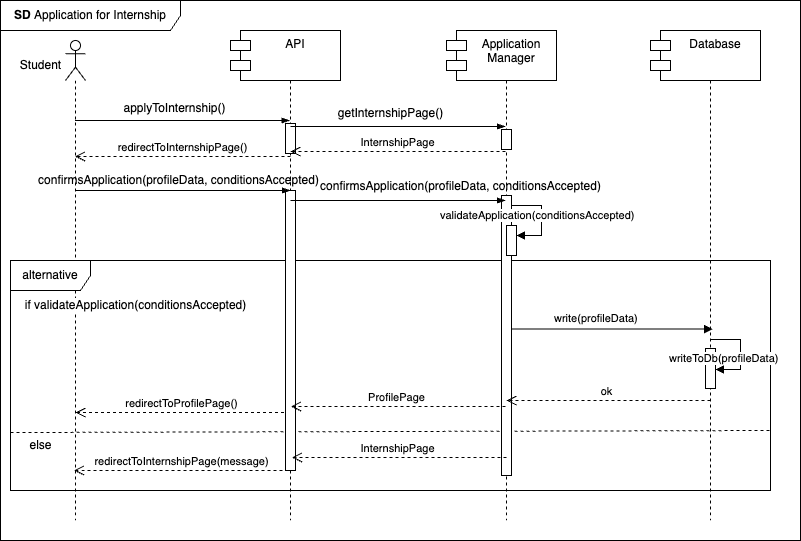

The diagram above was exported from draw.io. Its source (the exported page's mxGraphModel, read from the mxfile embedded in the PNG):
<mxGraphModel dx="892" dy="601" grid="1" gridSize="10" guides="1" tooltips="1" connect="1" arrows="1" fold="1" page="1" pageScale="1" pageWidth="850" pageHeight="1100" math="0" shadow="0">
  <root>
    <mxCell id="0" />
    <mxCell id="1" parent="0" />
    <mxCell id="D38OKHqPYw2myRERGLZU-6" value=":Object" style="shape=umlLifeline;perimeter=lifelinePerimeter;whiteSpace=wrap;html=1;container=1;dropTarget=0;collapsible=0;recursiveResize=0;outlineConnect=0;portConstraint=eastwest;newEdgeStyle={&quot;curved&quot;:0,&quot;rounded&quot;:0};" vertex="1" parent="1">
      <mxGeometry x="536" y="40" width="100" height="480" as="geometry" />
    </mxCell>
    <mxCell id="D38OKHqPYw2myRERGLZU-23" value="" style="html=1;points=[[0,0,0,0,5],[0,1,0,0,-5],[1,0,0,0,5],[1,1,0,0,-5]];perimeter=orthogonalPerimeter;outlineConnect=0;targetShapes=umlLifeline;portConstraint=eastwest;newEdgeStyle={&quot;curved&quot;:0,&quot;rounded&quot;:0};" vertex="1" parent="D38OKHqPYw2myRERGLZU-6">
      <mxGeometry x="45" y="89" width="10" height="20" as="geometry" />
    </mxCell>
    <mxCell id="CObYJEAy56xA2G8EUnc1-1" value="S&amp;amp;C" style="shape=umlLifeline;perimeter=lifelinePerimeter;whiteSpace=wrap;html=1;container=1;dropTarget=0;collapsible=0;recursiveResize=0;outlineConnect=0;portConstraint=eastwest;newEdgeStyle={&quot;edgeStyle&quot;:&quot;elbowEdgeStyle&quot;,&quot;elbow&quot;:&quot;vertical&quot;,&quot;curved&quot;:0,&quot;rounded&quot;:0};" parent="1" vertex="1">
      <mxGeometry x="320" y="40" width="100" height="480" as="geometry" />
    </mxCell>
    <mxCell id="CObYJEAy56xA2G8EUnc1-6" value="" style="shape=umlLifeline;perimeter=lifelinePerimeter;whiteSpace=wrap;html=1;container=1;dropTarget=0;collapsible=0;recursiveResize=0;outlineConnect=0;portConstraint=eastwest;newEdgeStyle={&quot;curved&quot;:0,&quot;rounded&quot;:0};participant=umlActor;" parent="1" vertex="1">
      <mxGeometry x="145" y="40" width="20" height="480" as="geometry" />
    </mxCell>
    <mxCell id="CObYJEAy56xA2G8EUnc1-7" value="Student" style="text;html=1;align=center;verticalAlign=middle;resizable=0;points=[];autosize=1;strokeColor=none;fillColor=none;" parent="1" vertex="1">
      <mxGeometry x="90" y="50" width="60" height="30" as="geometry" />
    </mxCell>
    <mxCell id="CObYJEAy56xA2G8EUnc1-9" value="applyToInternship()" style="text;html=1;align=center;verticalAlign=middle;resizable=0;points=[];autosize=1;strokeColor=none;fillColor=none;" parent="1" vertex="1">
      <mxGeometry x="189" y="93" width="130" height="30" as="geometry" />
    </mxCell>
    <mxCell id="CObYJEAy56xA2G8EUnc1-14" value="alternative" style="shape=umlFrame;whiteSpace=wrap;html=1;pointerEvents=0;width=80;height=30;" parent="1" vertex="1">
      <mxGeometry x="90" y="260" width="760" height="230" as="geometry" />
    </mxCell>
    <mxCell id="CObYJEAy56xA2G8EUnc1-15" value="&lt;b&gt;SD&lt;/b&gt;&amp;nbsp;Application for Internship" style="shape=umlFrame;whiteSpace=wrap;html=1;pointerEvents=0;width=180;height=30;" parent="1" vertex="1">
      <mxGeometry x="80" width="800" height="540" as="geometry" />
    </mxCell>
    <mxCell id="CObYJEAy56xA2G8EUnc1-17" value="" style="endArrow=none;dashed=1;html=1;rounded=0;exitX=0;exitY=0.748;exitDx=0;exitDy=0;exitPerimeter=0;" parent="1" edge="1" source="CObYJEAy56xA2G8EUnc1-14">
      <mxGeometry width="50" height="50" relative="1" as="geometry">
        <mxPoint x="99.99999999999996" y="430" as="sourcePoint" />
        <mxPoint x="850" y="430" as="targetPoint" />
      </mxGeometry>
    </mxCell>
    <mxCell id="CObYJEAy56xA2G8EUnc1-19" value="else" style="text;html=1;align=center;verticalAlign=middle;resizable=0;points=[];autosize=1;strokeColor=none;fillColor=none;" parent="1" vertex="1">
      <mxGeometry x="95" y="430" width="50" height="30" as="geometry" />
    </mxCell>
    <mxCell id="CObYJEAy56xA2G8EUnc1-20" value="if validateApplication(conditionsAccepted)" style="text;html=1;align=center;verticalAlign=middle;resizable=0;points=[];autosize=1;strokeColor=none;fillColor=none;labelBackgroundColor=default;" parent="1" vertex="1">
      <mxGeometry x="95" y="290" width="240" height="30" as="geometry" />
    </mxCell>
    <mxCell id="CObYJEAy56xA2G8EUnc1-24" value="redirectToInternshipPage(message)" style="html=1;verticalAlign=bottom;endArrow=open;dashed=1;endSize=8;curved=0;rounded=0;" parent="1" edge="1">
      <mxGeometry x="-0.0028" relative="1" as="geometry">
        <mxPoint x="367.9999999999999" y="470" as="sourcePoint" />
        <mxPoint x="153.44444444444446" y="470" as="targetPoint" />
        <mxPoint as="offset" />
      </mxGeometry>
    </mxCell>
    <mxCell id="HJIBpvxVfIBrpGYPyr1l-3" value="redirectToInternshipPage()" style="html=1;verticalAlign=bottom;endArrow=open;dashed=1;endSize=8;curved=0;rounded=0;" parent="1" edge="1">
      <mxGeometry relative="1" as="geometry">
        <mxPoint x="370" y="156" as="sourcePoint" />
        <mxPoint x="154.5" y="156" as="targetPoint" />
        <Array as="points">
          <mxPoint x="280.5" y="156" />
        </Array>
      </mxGeometry>
    </mxCell>
    <mxCell id="HJIBpvxVfIBrpGYPyr1l-5" value="confirmsApplication(profileData, conditionsAccepted)" style="text;html=1;align=center;verticalAlign=middle;resizable=0;points=[];autosize=1;strokeColor=none;fillColor=none;" parent="1" vertex="1">
      <mxGeometry x="108" y="165" width="300" height="30" as="geometry" />
    </mxCell>
    <mxCell id="HJIBpvxVfIBrpGYPyr1l-6" value="redirectToProfilePage()" style="html=1;verticalAlign=bottom;endArrow=open;dashed=1;endSize=8;curved=0;rounded=0;" parent="1" edge="1">
      <mxGeometry x="0.0207" relative="1" as="geometry">
        <mxPoint x="369.5" y="412" as="sourcePoint" />
        <mxPoint x="155" y="412" as="targetPoint" />
        <Array as="points">
          <mxPoint x="296.5" y="412" />
          <mxPoint x="160" y="412" />
        </Array>
        <mxPoint as="offset" />
      </mxGeometry>
    </mxCell>
    <mxCell id="9wymKoMhJ7wCNrpig5R5-1" value="" style="html=1;points=[[0,0,0,0,5],[0,1,0,0,-5],[1,0,0,0,5],[1,1,0,0,-5]];perimeter=orthogonalPerimeter;outlineConnect=0;targetShapes=umlLifeline;portConstraint=eastwest;newEdgeStyle={&quot;curved&quot;:0,&quot;rounded&quot;:0};" parent="1" vertex="1">
      <mxGeometry x="365" y="123" width="10" height="30" as="geometry" />
    </mxCell>
    <mxCell id="CObYJEAy56xA2G8EUnc1-8" value="" style="edgeStyle=elbowEdgeStyle;fontSize=12;html=1;endArrow=blockThin;endFill=1;rounded=0;" parent="1" source="CObYJEAy56xA2G8EUnc1-6" target="CObYJEAy56xA2G8EUnc1-1" edge="1">
      <mxGeometry width="160" relative="1" as="geometry">
        <mxPoint x="190" y="120" as="sourcePoint" />
        <mxPoint x="369.5" y="180" as="targetPoint" />
        <Array as="points">
          <mxPoint x="270" y="120" />
        </Array>
      </mxGeometry>
    </mxCell>
    <mxCell id="9wymKoMhJ7wCNrpig5R5-2" value="" style="html=1;points=[[0,0,0,0,5],[0,1,0,0,-5],[1,0,0,0,5],[1,1,0,0,-5]];perimeter=orthogonalPerimeter;outlineConnect=0;targetShapes=umlLifeline;portConstraint=eastwest;newEdgeStyle={&quot;curved&quot;:0,&quot;rounded&quot;:0};" parent="1" vertex="1">
      <mxGeometry x="365" y="190" width="10" height="280" as="geometry" />
    </mxCell>
    <mxCell id="HJIBpvxVfIBrpGYPyr1l-8" value="" style="edgeStyle=elbowEdgeStyle;fontSize=12;html=1;endArrow=blockThin;endFill=1;rounded=0;elbow=vertical;" parent="1" edge="1">
      <mxGeometry width="160" relative="1" as="geometry">
        <mxPoint x="155" y="190" as="sourcePoint" />
        <mxPoint x="370" y="190" as="targetPoint" />
        <Array as="points">
          <mxPoint x="270" y="190" />
        </Array>
      </mxGeometry>
    </mxCell>
    <mxCell id="HJIBpvxVfIBrpGYPyr1l-17" value="write(profileData)" style="html=1;align=left;spacingLeft=2;endArrow=block;rounded=0;edgeStyle=orthogonalEdgeStyle;curved=0;rounded=0;" parent="1" edge="1">
      <mxGeometry x="-0.5728" y="11" relative="1" as="geometry">
        <mxPoint x="586" y="328.5665217391304" as="sourcePoint" />
        <Array as="points">
          <mxPoint x="601" y="328.61" />
          <mxPoint x="601" y="328.61" />
        </Array>
        <mxPoint as="offset" />
        <mxPoint x="792" y="328.5665217391304" as="targetPoint" />
      </mxGeometry>
    </mxCell>
    <mxCell id="D38OKHqPYw2myRERGLZU-1" value="API" style="shape=module;align=left;spacingLeft=20;align=center;verticalAlign=top;whiteSpace=wrap;html=1;" vertex="1" parent="1">
      <mxGeometry x="310" y="30" width="110" height="50" as="geometry" />
    </mxCell>
    <mxCell id="D38OKHqPYw2myRERGLZU-3" value="Application&lt;div&gt;Manager&lt;/div&gt;" style="shape=module;align=left;spacingLeft=20;align=center;verticalAlign=top;whiteSpace=wrap;html=1;" vertex="1" parent="1">
      <mxGeometry x="526" y="30" width="110" height="50" as="geometry" />
    </mxCell>
    <mxCell id="D38OKHqPYw2myRERGLZU-4" value="" style="edgeStyle=elbowEdgeStyle;fontSize=12;html=1;endArrow=blockThin;endFill=1;rounded=0;" edge="1" parent="1">
      <mxGeometry width="160" relative="1" as="geometry">
        <mxPoint x="370" y="126" as="sourcePoint" />
        <mxPoint x="585" y="126" as="targetPoint" />
        <Array as="points">
          <mxPoint x="485" y="126" />
        </Array>
      </mxGeometry>
    </mxCell>
    <mxCell id="D38OKHqPYw2myRERGLZU-7" value="InternshipPage" style="html=1;verticalAlign=bottom;endArrow=open;dashed=1;endSize=8;curved=0;rounded=0;" edge="1" parent="1">
      <mxGeometry relative="1" as="geometry">
        <mxPoint x="585" y="151" as="sourcePoint" />
        <mxPoint x="370" y="151" as="targetPoint" />
        <Array as="points">
          <mxPoint x="495.5" y="151" />
        </Array>
      </mxGeometry>
    </mxCell>
    <mxCell id="D38OKHqPYw2myRERGLZU-8" value="getInternshipPage()" style="text;html=1;align=center;verticalAlign=middle;resizable=0;points=[];autosize=1;strokeColor=none;fillColor=none;" vertex="1" parent="1">
      <mxGeometry x="405" y="98" width="130" height="30" as="geometry" />
    </mxCell>
    <mxCell id="D38OKHqPYw2myRERGLZU-9" value="" style="html=1;points=[[0,0,0,0,5],[0,1,0,0,-5],[1,0,0,0,5],[1,1,0,0,-5]];perimeter=orthogonalPerimeter;outlineConnect=0;targetShapes=umlLifeline;portConstraint=eastwest;newEdgeStyle={&quot;curved&quot;:0,&quot;rounded&quot;:0};" vertex="1" parent="1">
      <mxGeometry x="581" y="195" width="10" height="280" as="geometry" />
    </mxCell>
    <mxCell id="D38OKHqPYw2myRERGLZU-13" value="" style="edgeStyle=elbowEdgeStyle;fontSize=12;html=1;endArrow=blockThin;endFill=1;rounded=0;elbow=vertical;" edge="1" parent="1">
      <mxGeometry width="160" relative="1" as="geometry">
        <mxPoint x="370" y="200" as="sourcePoint" />
        <mxPoint x="585" y="200" as="targetPoint" />
        <Array as="points">
          <mxPoint x="485" y="200" />
        </Array>
      </mxGeometry>
    </mxCell>
    <mxCell id="D38OKHqPYw2myRERGLZU-14" value="confirmsApplication(profileData, conditionsAccepted)" style="text;html=1;align=center;verticalAlign=middle;resizable=0;points=[];autosize=1;strokeColor=none;fillColor=none;" vertex="1" parent="1">
      <mxGeometry x="390" y="171" width="300" height="30" as="geometry" />
    </mxCell>
    <mxCell id="HJIBpvxVfIBrpGYPyr1l-12" value="" style="html=1;points=[[0,0,0,0,5],[0,1,0,0,-5],[1,0,0,0,5],[1,1,0,0,-5]];perimeter=orthogonalPerimeter;outlineConnect=0;targetShapes=umlLifeline;portConstraint=eastwest;newEdgeStyle={&quot;curved&quot;:0,&quot;rounded&quot;:0};" parent="1" vertex="1">
      <mxGeometry x="586" y="225" width="10" height="30" as="geometry" />
    </mxCell>
    <mxCell id="HJIBpvxVfIBrpGYPyr1l-13" value="validateApplication(conditionsAccepted)" style="html=1;align=left;spacingLeft=2;endArrow=block;rounded=0;edgeStyle=orthogonalEdgeStyle;curved=0;rounded=0;" parent="1" edge="1">
      <mxGeometry x="-1" y="-76" relative="1" as="geometry">
        <mxPoint x="591" y="205" as="sourcePoint" />
        <Array as="points">
          <mxPoint x="621" y="205" />
          <mxPoint x="621" y="235" />
        </Array>
        <mxPoint x="-75" y="-66" as="offset" />
        <mxPoint x="596" y="235" as="targetPoint" />
      </mxGeometry>
    </mxCell>
    <mxCell id="D38OKHqPYw2myRERGLZU-15" value=":Object" style="shape=umlLifeline;perimeter=lifelinePerimeter;whiteSpace=wrap;html=1;container=1;dropTarget=0;collapsible=0;recursiveResize=0;outlineConnect=0;portConstraint=eastwest;newEdgeStyle={&quot;curved&quot;:0,&quot;rounded&quot;:0};" vertex="1" parent="1">
      <mxGeometry x="740" y="40" width="100" height="480" as="geometry" />
    </mxCell>
    <mxCell id="D38OKHqPYw2myRERGLZU-16" value="" style="html=1;points=[[0,0,0,0,5],[0,1,0,0,-5],[1,0,0,0,5],[1,1,0,0,-5]];perimeter=orthogonalPerimeter;outlineConnect=0;targetShapes=umlLifeline;portConstraint=eastwest;newEdgeStyle={&quot;curved&quot;:0,&quot;rounded&quot;:0};" vertex="1" parent="D38OKHqPYw2myRERGLZU-15">
      <mxGeometry x="45" y="308" width="10" height="40" as="geometry" />
    </mxCell>
    <mxCell id="D38OKHqPYw2myRERGLZU-17" value="writeToDb(profileData)" style="html=1;align=left;spacingLeft=2;endArrow=block;rounded=0;edgeStyle=orthogonalEdgeStyle;curved=0;rounded=0;" edge="1" parent="D38OKHqPYw2myRERGLZU-15">
      <mxGeometry x="-1" y="-49" relative="1" as="geometry">
        <mxPoint x="50" y="299.03" as="sourcePoint" />
        <Array as="points">
          <mxPoint x="80" y="329.03" />
        </Array>
        <mxPoint x="55" y="329" as="targetPoint" />
        <mxPoint x="-45" y="-30" as="offset" />
      </mxGeometry>
    </mxCell>
    <mxCell id="D38OKHqPYw2myRERGLZU-2" value="Database" style="shape=module;align=left;spacingLeft=20;align=center;verticalAlign=top;whiteSpace=wrap;html=1;" vertex="1" parent="1">
      <mxGeometry x="730" y="30" width="110" height="50" as="geometry" />
    </mxCell>
    <mxCell id="D38OKHqPYw2myRERGLZU-19" value="ok" style="html=1;verticalAlign=bottom;endArrow=open;dashed=1;endSize=8;curved=0;rounded=0;" edge="1" parent="1">
      <mxGeometry x="0.0207" relative="1" as="geometry">
        <mxPoint x="790" y="400" as="sourcePoint" />
        <mxPoint x="586" y="400" as="targetPoint" />
        <Array as="points">
          <mxPoint x="727.5" y="400" />
          <mxPoint x="591" y="400" />
        </Array>
        <mxPoint as="offset" />
      </mxGeometry>
    </mxCell>
    <mxCell id="D38OKHqPYw2myRERGLZU-21" value="ProfilePage" style="html=1;verticalAlign=bottom;endArrow=open;dashed=1;endSize=8;curved=0;rounded=0;" edge="1" parent="1">
      <mxGeometry x="0.0207" relative="1" as="geometry">
        <mxPoint x="585" y="406" as="sourcePoint" />
        <mxPoint x="370.5" y="406" as="targetPoint" />
        <Array as="points">
          <mxPoint x="512" y="406" />
          <mxPoint x="375.5" y="406" />
        </Array>
        <mxPoint as="offset" />
      </mxGeometry>
    </mxCell>
    <mxCell id="D38OKHqPYw2myRERGLZU-22" value="InternshipPage" style="html=1;verticalAlign=bottom;endArrow=open;dashed=1;endSize=8;curved=0;rounded=0;" edge="1" parent="1">
      <mxGeometry x="0.0207" relative="1" as="geometry">
        <mxPoint x="586" y="457" as="sourcePoint" />
        <mxPoint x="371.5" y="457" as="targetPoint" />
        <Array as="points">
          <mxPoint x="513" y="457" />
          <mxPoint x="376.5" y="457" />
        </Array>
        <mxPoint as="offset" />
      </mxGeometry>
    </mxCell>
  </root>
</mxGraphModel>